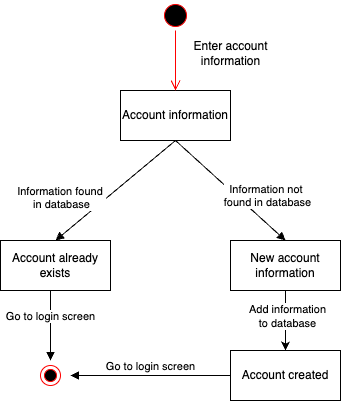

The diagram above was exported from draw.io. Its source (the exported page's mxGraphModel, read from the mxfile embedded in the PNG):
<mxGraphModel dx="852" dy="524" grid="1" gridSize="10" guides="1" tooltips="1" connect="1" arrows="1" fold="1" page="1" pageScale="1" pageWidth="850" pageHeight="1100" math="0" shadow="0">
  <root>
    <mxCell id="0" />
    <mxCell id="1" parent="0" />
    <mxCell id="WxqVxBrTGgGrkfgZhIuv-5" value="Account information" style="html=1;whiteSpace=wrap;" vertex="1" parent="1">
      <mxGeometry x="370" y="250" width="110" height="50" as="geometry" />
    </mxCell>
    <mxCell id="WxqVxBrTGgGrkfgZhIuv-6" value="" style="ellipse;html=1;shape=startState;fillColor=#000000;strokeColor=#ff0000;" vertex="1" parent="1">
      <mxGeometry x="410" y="160" width="30" height="30" as="geometry" />
    </mxCell>
    <mxCell id="WxqVxBrTGgGrkfgZhIuv-7" value="" style="edgeStyle=orthogonalEdgeStyle;html=1;verticalAlign=bottom;endArrow=open;endSize=8;strokeColor=#ff0000;rounded=0;" edge="1" source="WxqVxBrTGgGrkfgZhIuv-6" parent="1">
      <mxGeometry relative="1" as="geometry">
        <mxPoint x="425" y="250" as="targetPoint" />
      </mxGeometry>
    </mxCell>
    <mxCell id="WxqVxBrTGgGrkfgZhIuv-8" value="Enter account&lt;div&gt;information&lt;/div&gt;" style="text;html=1;align=center;verticalAlign=middle;resizable=0;points=[];autosize=1;strokeColor=none;fillColor=none;" vertex="1" parent="1">
      <mxGeometry x="430" y="193" width="100" height="40" as="geometry" />
    </mxCell>
    <mxCell id="WxqVxBrTGgGrkfgZhIuv-9" value="Information not&amp;nbsp;&lt;div&gt;found in database&lt;/div&gt;" style="html=1;verticalAlign=bottom;endArrow=block;curved=0;rounded=0;exitX=0.5;exitY=1;exitDx=0;exitDy=0;entryX=0.5;entryY=0;entryDx=0;entryDy=0;" edge="1" parent="1" source="WxqVxBrTGgGrkfgZhIuv-5" target="WxqVxBrTGgGrkfgZhIuv-10">
      <mxGeometry x="0.5655" y="9" width="80" relative="1" as="geometry">
        <mxPoint x="425" y="310" as="sourcePoint" />
        <mxPoint x="480" y="365" as="targetPoint" />
        <mxPoint as="offset" />
      </mxGeometry>
    </mxCell>
    <mxCell id="WxqVxBrTGgGrkfgZhIuv-18" value="" style="edgeStyle=orthogonalEdgeStyle;rounded=0;orthogonalLoop=1;jettySize=auto;html=1;" edge="1" parent="1" source="WxqVxBrTGgGrkfgZhIuv-10" target="WxqVxBrTGgGrkfgZhIuv-16">
      <mxGeometry relative="1" as="geometry" />
    </mxCell>
    <mxCell id="WxqVxBrTGgGrkfgZhIuv-19" value="Add information&lt;div&gt;to database&lt;/div&gt;" style="edgeLabel;html=1;align=center;verticalAlign=middle;resizable=0;points=[];" vertex="1" connectable="0" parent="WxqVxBrTGgGrkfgZhIuv-18">
      <mxGeometry x="-0.1667" y="1" relative="1" as="geometry">
        <mxPoint as="offset" />
      </mxGeometry>
    </mxCell>
    <mxCell id="WxqVxBrTGgGrkfgZhIuv-10" value="New account information" style="html=1;whiteSpace=wrap;" vertex="1" parent="1">
      <mxGeometry x="480" y="400" width="110" height="50" as="geometry" />
    </mxCell>
    <mxCell id="WxqVxBrTGgGrkfgZhIuv-11" value="Account already exists" style="html=1;whiteSpace=wrap;" vertex="1" parent="1">
      <mxGeometry x="250" y="400" width="110" height="50" as="geometry" />
    </mxCell>
    <mxCell id="WxqVxBrTGgGrkfgZhIuv-12" value="Information found&amp;nbsp;&lt;div&gt;in database&lt;/div&gt;" style="html=1;verticalAlign=bottom;endArrow=block;curved=0;rounded=0;exitX=0.5;exitY=1;exitDx=0;exitDy=0;entryX=0.5;entryY=0;entryDx=0;entryDy=0;" edge="1" parent="1" source="WxqVxBrTGgGrkfgZhIuv-5" target="WxqVxBrTGgGrkfgZhIuv-11">
      <mxGeometry x="0.7172" y="-17" width="80" relative="1" as="geometry">
        <mxPoint x="380" y="270" as="sourcePoint" />
        <mxPoint x="460" y="270" as="targetPoint" />
        <mxPoint as="offset" />
      </mxGeometry>
    </mxCell>
    <mxCell id="WxqVxBrTGgGrkfgZhIuv-15" value="Go to login screen" style="html=1;verticalAlign=bottom;endArrow=block;curved=0;rounded=0;" edge="1" parent="1">
      <mxGeometry width="80" relative="1" as="geometry">
        <mxPoint x="300" y="450" as="sourcePoint" />
        <mxPoint x="300" y="520" as="targetPoint" />
      </mxGeometry>
    </mxCell>
    <mxCell id="WxqVxBrTGgGrkfgZhIuv-16" value="Account created" style="html=1;whiteSpace=wrap;" vertex="1" parent="1">
      <mxGeometry x="480" y="510" width="110" height="50" as="geometry" />
    </mxCell>
    <mxCell id="WxqVxBrTGgGrkfgZhIuv-20" value="" style="ellipse;html=1;shape=endState;fillColor=#000000;strokeColor=#ff0000;" vertex="1" parent="1">
      <mxGeometry x="290" y="525" width="20" height="20" as="geometry" />
    </mxCell>
    <mxCell id="WxqVxBrTGgGrkfgZhIuv-21" value="Go to login screen" style="html=1;verticalAlign=bottom;endArrow=block;curved=0;rounded=0;exitX=0;exitY=0.5;exitDx=0;exitDy=0;" edge="1" parent="1" source="WxqVxBrTGgGrkfgZhIuv-16">
      <mxGeometry width="80" relative="1" as="geometry">
        <mxPoint x="360" y="550" as="sourcePoint" />
        <mxPoint x="320" y="535" as="targetPoint" />
        <Array as="points" />
        <mxPoint as="offset" />
      </mxGeometry>
    </mxCell>
  </root>
</mxGraphModel>